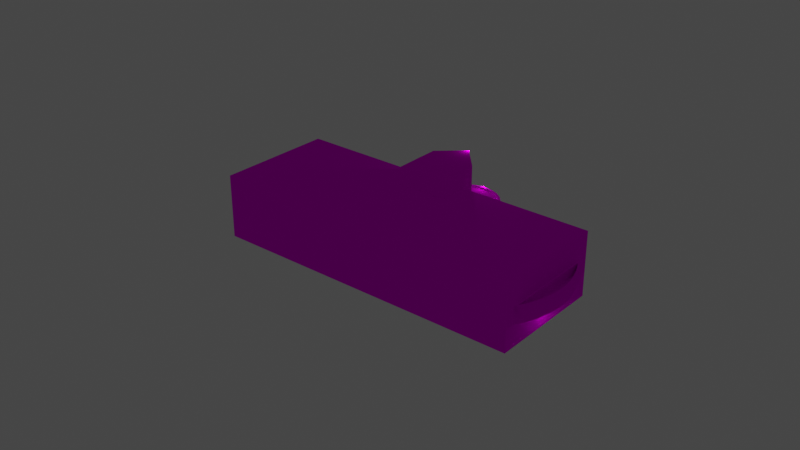 # Source: object.blend  (saved by Blender 2.82.7; exported with 4.5.12 LTS)
import bpy
from mathutils import Matrix  # noqa: F401  (used for matrix-valued properties, if any)

bpy.ops.wm.read_factory_settings(use_empty=True)
scene = bpy.context.scene
scene.name = 'Scene'

# ---- collections
col_collection = bpy.data.collections.new('Collection'); scene.collection.children.link(col_collection)

# ---- images (referenced by path relative to the original .blend; pixels are not part of the script)
import os
ASSET_DIR = os.environ.get("B2B_ASSET_DIR", "")  # directory of the original .blend (textures are referenced by path, not embedded)
HERE = os.path.dirname(os.path.abspath(__file__))  # packed textures are extracted next to this script under _unpacked/

def load_image(name, relpath, width, height, colorspace="sRGB"):
    """Load a texture the original file referenced (path relative to the .blend, or extracted next to this script)."""
    p = next((c for c in (os.path.join(HERE, relpath), os.path.join(ASSET_DIR, relpath)) if relpath and os.path.exists(c)), "")
    if p:
        img = bpy.data.images.load(p, check_existing=True)
        img.name = name
    else:  # same state as the original file: an image datablock whose file is absent (Cycles renders it pink)
        img = bpy.data.images.new(name, width, height)
        img.source = "FILE"
        img.filepath = "//" + (relpath or name)
    img.colorspace_settings.name = colorspace
    return img
img_eblg_office58_png = load_image('EBLG_Office58.png', 'EBLG_Office58.png', 1024, 1024, 'sRGB')

# ---- materials (node trees are filled in below, after node groups)
mat_default_003 = bpy.data.materials.new('Default.003')
mat_default_003.use_transparent_shadow = False
mat_default_003.diffuse_color = (1.0, 1.0, 1.0, 1.0)
mat_default_003.roughness = 0.0
mat_default_003.specular_intensity = 0.0

# ---- node groups
ng_auto_smooth = bpy.data.node_groups.new('Auto Smooth', 'GeometryNodeTree')
_s = ng_auto_smooth.interface.new_socket(name='Geometry', in_out='OUTPUT', socket_type='NodeSocketGeometry')
_s = ng_auto_smooth.interface.new_socket(name='Geometry', in_out='INPUT', socket_type='NodeSocketGeometry')
_s = ng_auto_smooth.interface.new_socket(name='Angle', in_out='INPUT', socket_type='NodeSocketFloat')
_s.subtype = 'ANGLE'
_s.min_value = 0.0
_s.max_value = 3.142
ng_auto_smooth.is_modifier = True
_N = ng_auto_smooth.nodes; _L = ng_auto_smooth.links
n0 = _N.new('NodeGroupOutput'); n0.name = 'Group Output'; n0.location = (480, -100)
n1 = _N.new('NodeGroupInput'); n1.name = 'Group Input'; n1.location = (-420, -300)
n2 = _N.new('NodeGroupInput'); n2.name = 'Group Input.001'; n2.location = (-60, -100)
n3 = _N.new('GeometryNodeSetShadeSmooth'); n3.name = 'Set Shade Smooth'; n3.location = (120, -100)
n3.domain = 'EDGE'
n4 = _N.new('GeometryNodeSetShadeSmooth'); n4.name = 'Set Shade Smooth.001'; n4.location = (300, -100)
n5 = _N.new('GeometryNodeInputMeshEdgeAngle'); n5.name = 'Edge Angle'; n5.location = (-420, -220)
n6 = _N.new('GeometryNodeInputEdgeSmooth'); n6.name = 'Is Edge Smooth'; n6.location = (-60, -160)
n7 = _N.new('GeometryNodeInputShadeSmooth'); n7.name = 'Is Face Smooth'; n7.location = (-240, -340)
n8 = _N.new('FunctionNodeBooleanMath'); n8.name = 'Boolean Math'; n8.location = (-60, -220)
n9 = _N.new('FunctionNodeCompare'); n9.name = 'Compare'; n9.location = (-240, -180)
n9.operation = 'LESS_EQUAL'
_L.new(n5.outputs[0], n9.inputs[0])
_L.new(n4.outputs[0], n0.inputs[0])
_L.new(n1.outputs[1], n9.inputs[1])
_L.new(n9.outputs[0], n8.inputs[0])
_L.new(n7.outputs[0], n8.inputs[1])
_L.new(n2.outputs[0], n3.inputs[0])
_L.new(n6.outputs[0], n3.inputs[1])
_L.new(n3.outputs[0], n4.inputs[0])
_L.new(n8.outputs[0], n3.inputs[2])
n0.is_active_output = True

# ---- material node trees
mat_default_003.use_nodes = True; mat_default_003.node_tree.nodes.clear()
_N = mat_default_003.node_tree.nodes; _L = mat_default_003.node_tree.links
n0 = _N.new('ShaderNodeOutputMaterial'); n0.name = 'Material Output'; n0.location = (300, 300)
n1 = _N.new('ShaderNodeBsdfPrincipled'); n1.name = 'Principled BSDF'; n1.location = (10, 300)
n1.distribution = 'GGX'
n1.subsurface_method = 'BURLEY'
n1.inputs[3].default_value = 1.45
n1.inputs[13].default_value = 0.0
n1.inputs[27].default_value = (0.0, 0.0, 0.0, 1.0)
n1.inputs[28].default_value = 1.0
n2 = _N.new('ShaderNodeTexImage'); n2.name = 'Image Texture'; n2.location = (0, 0)
n2.image = img_eblg_office58_png
_L.new(n1.outputs[0], n0.inputs[0])
_L.new(n2.outputs[0], n1.inputs[0])
n0.is_active_output = True

# ---- world
world_world = bpy.data.worlds.new('World'); scene.world = world_world
world_world.use_nodes = True; world_world.node_tree.nodes.clear()
_N = world_world.node_tree.nodes; _L = world_world.node_tree.links
n0 = _N.new('ShaderNodeOutputWorld'); n0.name = 'World Output'; n0.location = (300, 300)
n1 = _N.new('ShaderNodeBackground'); n1.name = 'Background'; n1.location = (10, 300)
n1.inputs[0].default_value = (0.05088, 0.05088, 0.05088, 1.0)
_L.new(n1.outputs[0], n0.inputs[0])
n0.is_active_output = True
world_world.color = (0.05088, 0.05088, 0.05088)
world_world.use_sun_shadow = False
world_world.sun_shadow_jitter_overblur = 0.0

# ---- lights
light_light_name_amb_street_light3_016 = bpy.data.lights.new('light_name=amb_street_light3.016', 'POINT')
light_light_name_amb_street_light3_016.transmission_factor = 0.0
light_light_name_amb_street_light3_016.energy = 200.0
light_light_name_amb_street_light3_016.shadow_soft_size = 0.25
light_light_name_amb_street_light3_016.shadow_maximum_resolution = 0.006
light_light_name_amb_street_light3_016.use_absolute_resolution = True
light_light_name_amb_street_light3_017 = bpy.data.lights.new('light_name=amb_street_light3.017', 'POINT')
light_light_name_amb_street_light3_017.transmission_factor = 0.0
light_light_name_amb_street_light3_017.energy = 200.0
light_light_name_amb_street_light3_017.shadow_soft_size = 0.25
light_light_name_amb_street_light3_017.shadow_maximum_resolution = 0.006
light_light_name_amb_street_light3_017.use_absolute_resolution = True
light_light_name_amb_street_light3_018 = bpy.data.lights.new('light_name=amb_street_light3.018', 'POINT')
light_light_name_amb_street_light3_018.transmission_factor = 0.0
light_light_name_amb_street_light3_018.energy = 200.0
light_light_name_amb_street_light3_018.shadow_soft_size = 0.25
light_light_name_amb_street_light3_018.shadow_maximum_resolution = 0.006
light_light_name_amb_street_light3_018.use_absolute_resolution = True
light_light_name_amb_street_light3_019 = bpy.data.lights.new('light_name=amb_street_light3.019', 'POINT')
light_light_name_amb_street_light3_019.transmission_factor = 0.0
light_light_name_amb_street_light3_019.energy = 200.0
light_light_name_amb_street_light3_019.shadow_soft_size = 0.25
light_light_name_amb_street_light3_019.shadow_maximum_resolution = 0.006
light_light_name_amb_street_light3_019.use_absolute_resolution = True

# ---- meshes
me_poly_os_0_003 = bpy.data.meshes.new('poly_os=0.003')
me_poly_os_0_003.from_pydata([(21.58, 1.612, 11.82), (21.66, 1.612, 11.88), (21.58, 3.122, 11.82), (22.91, 1.612, 10.47), (22.91, 3.122, 10.47), (22.84, 1.612, 10.4), (21.66, 3.122, 11.88), (13.09, -0.235, 21.42), (22.31, 3.123, 7.687), (22.38, 1.533, 7.605), (22.31, 1.533, 7.687), (21.1, 1.533, 6.621), (21.1, 3.123, 6.621), (21.18, 1.533, 6.539), (21.18, 3.123, 6.539), (22.38, 3.123, 7.605), (10.22, -1.475, -5.557), (10.22, -1.285, -5.557), (10.54, -1.285, -5.635), (10.54, -1.475, -5.635), (10.54, -1.475, -11.43), (10.54, -1.285, -11.43), (9.582, -1.285, -11.43), (4.937, -1.475, -11.43), (5.724, -1.285, -11.43), (5.724, -1.475, -11.43), (4.937, -1.285, -11.43), (4.752, -1.475, -11.27), (6.733, -1.475, -14.54), (7.874, -1.285, -15.16), (9.139, -1.475, -15.47), (10.44, -1.285, -15.44), (11.69, -1.475, -15.08), (11.69, -1.285, -15.08), (12.8, -1.285, -14.4), (13.7, -1.475, -13.46), (14.64, -1.285, -11.06), (14.33, -1.475, -12.32), (14.33, -1.285, -12.32), (14.64, -1.475, -11.06), (14.61, -1.285, -9.755), (14.61, -1.475, -9.755), (14.25, -1.475, -8.505), (13.57, -1.285, -7.392), (13.57, -1.475, -7.392), (12.63, -1.475, -6.492), (11.49, -1.475, -5.866), (10.54, -1.475, -5.55), (5.081, -1.285, -11.11), (13.7, -1.285, -13.46), (6.542, -1.285, -14.8), (14.25, -1.285, -8.505), (12.63, -1.285, -6.492), (11.6, -1.285, -5.566), (13.01, -1.285, -14.66), (9.139, -1.285, -15.47), (6.733, -1.285, -14.54), (5.792, -1.285, -13.64), (5.116, -1.285, -12.52), (4.821, -1.285, -12.65), (4.752, -1.285, -11.27), (4.751, -1.285, -11.22), (11.49, -1.285, -5.866), (10.54, -1.285, -5.55), (12.8, -1.475, -14.4), (10.44, -1.475, -15.44), (7.874, -1.475, -15.16), (5.792, -1.475, -13.64), (5.116, -1.475, -12.52), (4.751, -1.475, -11.22), (10.54, -1.475, -5.531), (10.56, -1.475, -5.549), (-13.37, -2.365, -21.15), (-13.37, -0.495, -21.15), (-22.54, -2.365, -11.05), (-22.54, -0.495, -11.05), (-22.42, -0.495, -11.89), (-21.07, -2.365, -15.48), (-21.07, -0.495, -15.48), (-19.56, -0.495, -17.55), (-18.64, -2.365, -18.45), (-16.56, -0.495, -19.94), (-16.56, -2.365, -19.94), (-15.41, -2.365, -20.5), (-14.2, -2.365, -20.94), (-17.64, -2.365, -19.25), (-19.56, -2.365, -17.55), (-20.37, -2.365, -16.56), (-22.1, -2.365, -13.14), (-22.42, -2.365, -11.89), (-21.64, -2.365, -14.34), (-12.98, -6.205, -21.38), (-15.46, -2.865, -20.63), (-19.66, -2.865, -17.64), (-21.18, -2.865, -15.55), (-14.24, -2.865, -21.07), (-14.24, -0.495, -21.07), (-12.98, -0.495, -21.38), (-15.46, -0.495, -20.63), (-16.62, -0.495, -20.05), (-16.62, -2.865, -20.05), (-17.72, -0.495, -19.36), (-17.72, -2.865, -19.36), (-18.73, -2.865, -18.55), (-20.47, -2.865, -16.64), (-21.18, -0.495, -15.55), (-21.77, -2.865, -14.39), (-21.77, -0.495, -14.39), (-22.22, -2.865, -13.18), (-22.55, -2.865, -11.92), (-22.73, -2.865, -10.64), (-14.2, -0.495, -20.94), (-18.73, -0.495, -18.55), (-19.66, -0.495, -17.64), (-21.64, -0.495, -14.34), (-22.1, -0.495, -13.14), (-22.55, -0.495, -11.92), (-15.41, -0.495, -20.5), (-17.64, -0.495, -19.25), (-18.64, -0.495, -18.45), (-20.37, -0.495, -16.56), (-20.47, -0.495, -16.64), (-22.22, -0.495, -13.18), (10.22, -1.285, -11.11), (10.22, 6.195, -11.11), (8.908, 6.198, -4.161), (22.04, -1.645, 12.85), (22.04, -0.235, 12.85), (20.96, -1.645, 15.16), (19.45, -1.645, 17.23), (17.59, -1.645, 18.97), (16.54, -1.645, 19.7), (15.43, -1.645, 20.33), (14.26, -1.645, 20.85), (13.65, -1.645, 21.05), (22.54, -0.235, 11.0), (22.41, -1.645, 11.63), (22.41, -0.235, 11.63), (21.55, -1.645, 14.03), (22.54, -1.645, 11.0), (20.25, -1.645, 16.23), (18.56, -1.645, 18.14), (22.84, -6.205, 10.4), (16.63, -2.835, 19.85), (15.5, -2.835, 20.48), (22.84, -2.835, 10.4), (21.1, -2.835, 15.25), (17.69, -2.835, 19.11), (14.32, -2.835, 21.01), (15.5, -0.235, 20.48), (18.68, -2.835, 18.27), (19.58, -0.235, 17.34), (19.58, -2.835, 17.34), (20.39, -0.235, 16.33), (20.39, -2.835, 16.33), (21.71, -0.235, 14.1), (21.71, -2.835, 14.1), (22.2, -2.835, 12.91), (22.2, -0.235, 12.91), (22.84, -0.235, 10.4), (22.58, -2.835, 11.67), (22.58, -0.235, 11.67), (20.96, -0.235, 15.16), (20.25, -0.235, 16.23), (19.45, -0.235, 17.23), (18.68, -0.235, 18.27), (18.56, -0.235, 18.14), (17.69, -0.235, 19.11), (17.59, -0.235, 18.97), (16.63, -0.235, 19.85), (14.26, -0.235, 20.85), (13.65, -0.235, 21.05), (14.32, -0.235, 21.01), (21.55, -0.235, 14.03), (21.1, -0.235, 15.25), (16.54, -0.235, 19.7), (15.43, -0.235, 20.33), (10.22, -1.285, -5.652), (10.22, 6.195, -5.652), (5.081, 6.195, -11.11), (3.309, 6.195, -9.106), (11.6, -6.205, -5.566), (12.82, -1.285, -6.232), (13.82, -6.205, -7.191), (12.82, -6.205, -6.232), (13.82, -1.285, -7.191), (14.54, -1.285, -8.376), (14.54, -6.205, -8.376), (14.93, -6.205, -9.706), (14.93, -1.285, -9.706), (14.96, -1.285, -11.09), (14.63, -1.285, -12.44), (14.96, -6.205, -11.09), (14.63, -6.205, -12.44), (13.96, -6.205, -13.65), (13.96, -1.285, -13.65), (11.82, -1.285, -15.37), (11.82, -6.205, -15.37), (13.01, -6.205, -14.66), (10.49, -1.285, -15.76), (10.49, -6.205, -15.76), (9.104, -1.285, -15.79), (9.104, -6.205, -15.79), (7.758, -6.205, -15.46), (7.758, -1.285, -15.46), (6.542, -6.205, -14.8), (5.541, -6.205, -13.84), (5.541, -1.285, -13.84), (4.821, -6.205, -12.65), (4.433, -1.285, -11.32), (4.433, -6.205, -11.32), (10.26, -1.285, -5.237), (9.866, -6.205, -5.245), (9.866, -1.285, -5.245), (10.26, -6.205, -5.237), (4.412, -1.285, -10.35), (3.309, -6.205, -9.106), (4.412, -6.205, -10.35), (0.2555, 6.205, -5.652), (3.309, 3.495, -9.106), (0.2555, 3.495, -5.652), (5.853, 6.205, -0.7047), (8.906, 3.495, -4.16), (5.853, 3.495, -0.7047), (3.309, 6.205, -9.106), (12.09, 3.495, 22.56), (12.09, -6.205, 22.56), (13.09, -6.205, 21.42), (13.09, -2.835, 21.42), (22.84, 3.495, 10.4), (22.84, 3.122, 10.4), (23.95, 3.495, 9.137), (8.906, -6.205, -4.16), (23.95, -6.205, 9.137), (-12.98, -2.865, -21.38), (-11.91, -6.205, -22.56), (-22.73, -0.495, -10.64), (-23.95, 3.495, -9.296), (-22.73, -6.205, -10.64), (-23.95, -6.205, -9.296), (-12.98, 3.495, -21.38), (-22.73, 3.495, -10.64), (13.09, 3.495, 21.42), (-11.91, 3.495, -22.56)], [], [(143, 169, 149, 144), (134, 171, 170, 133), (154, 146, 174, 153), (2, 230, 229, 242, 7, 159, 5, 0), (9, 13, 14, 15), (12, 8, 15, 14), (214, 181, 53, 211), (217, 215, 209, 210), (16, 19, 18, 17), (18, 19, 20, 21), (232, 222, 12, 11, 10, 8, 231, 233), (25, 20, 19, 46, 45, 44, 42, 41, 39, 37, 35, 64, 32, 65, 30, 66, 28, 67, 68, 27, 69, 23), (25, 24, 22), (110, 234, 91, 238), (220, 218, 224, 219), (103, 112, 101, 102), (93, 113, 112, 103), (58, 68, 67, 57), (123, 48, 179, 124), (116, 122, 108, 109), (47, 16, 17, 63), (51, 42, 43), (42, 44, 43), (52, 43, 45), (43, 44, 45), (230, 5, 159, 145, 142, 233, 231, 229), (212, 214, 211, 213), (173, 127, 126, 138), (162, 173, 138, 128), (0, 5, 3, 1), (239, 237, 241, 238), (131, 175, 168, 130), (148, 172, 7, 228), (39, 36, 38, 37), (58, 57, 56, 29, 55, 31, 33, 34, 49, 38, 36, 40, 51, 43, 52, 53, 182, 185, 186, 189, 190, 191, 195, 54, 196, 199, 201, 204, 50, 207, 59), (157, 160, 161, 158), (181, 184, 182, 53), (5, 230, 4, 3), (18, 63, 62), (1, 6, 2, 0), (60, 58, 59), (19, 16, 47), (191, 193, 194, 195), (205, 206, 207, 50), (203, 205, 50, 204), (195, 194, 198, 54), (150, 165, 167, 147), (164, 163, 140, 129), (163, 162, 128, 140), (11, 12, 14, 13), (47, 71, 70), (8, 10, 9, 15), (20, 25, 22, 21), (61, 69, 27, 60), (77, 87, 120, 78), (69, 61, 26, 23), (216, 235, 243, 219), (97, 240, 243, 235, 91, 234), (80, 119, 79, 86), (130, 168, 166, 141), (149, 169, 175, 176), (67, 28, 56, 57), (60, 27, 68, 58), (110, 109, 108, 106, 94, 104, 93, 103, 102, 100, 92, 95, 234), (95, 96, 97, 234), (28, 66, 29, 56), (237, 225, 242, 231, 222, 223, 220, 219, 243, 240, 241), (92, 98, 96, 95), (147, 167, 169, 143), (84, 111, 117, 83), (105, 121, 104, 94), (41, 40, 36, 39), (37, 38, 49, 35), (121, 113, 93, 104), (184, 183, 185, 182), (35, 49, 34, 64), (45, 46, 62, 52), (76, 115, 114, 78, 120, 79, 119, 118, 81, 117, 111, 97, 96, 98, 99, 101, 112, 113, 121, 105, 107, 122, 116, 75), (47, 63, 18, 19), (53, 52, 62, 63), (156, 146, 154, 152, 150, 147, 143, 144, 148, 228, 145, 160, 157), (116, 236, 97, 111, 73, 75), (107, 105, 94, 106), (125, 222, 232, 212, 213, 177, 178), (46, 19, 18, 62), (42, 51, 40, 41), (137, 135, 139, 136), (151, 152, 154, 153), (213, 211, 53, 63, 17, 18, 21, 22, 24, 26, 61, 60, 59, 209, 215, 48, 123, 177), (144, 149, 172, 148), (90, 77, 78, 114), (11, 13, 9, 10), (150, 152, 151, 165), (128, 138, 126, 136, 139, 134, 133, 132, 131, 130, 141, 129, 140), (127, 137, 136, 126), (1, 3, 4, 6), (2, 6, 4, 230), (178, 177, 123, 124), (190, 192, 193, 191), (227, 142, 145, 228), (132, 176, 175, 131), (166, 164, 129, 141), (200, 202, 201, 199), (160, 145, 159, 161), (164, 166, 168, 175, 169, 167, 165, 151, 153, 174, 155, 158, 161, 159, 7, 172, 149, 176, 170, 171, 135, 137, 127, 173, 162, 163), (32, 64, 34, 33), (65, 32, 33, 31), (189, 188, 192, 190), (221, 223, 222, 125), (82, 81, 118, 85), (75, 73, 72, 74), (89, 88, 115, 76), (122, 107, 106, 108), (186, 187, 188, 189), (146, 156, 155, 174), (198, 197, 196, 54), (72, 73, 111, 84), (236, 116, 109, 110), (197, 200, 199, 196), (59, 208, 209), (208, 210, 209), (208, 59, 207, 206), (179, 48, 215, 217, 216, 219, 180), (220, 223, 221, 218), (156, 157, 158, 155), (88, 90, 114, 115), (180, 219, 224), (74, 89, 76, 75), (185, 183, 187, 186), (180, 224, 218, 221, 125, 178, 124, 179), (87, 86, 79, 120), (239, 226, 225, 237), (83, 117, 81, 82), (228, 7, 227), (7, 242, 227), (102, 101, 99, 100), (30, 65, 31, 55), (100, 99, 98, 92), (66, 30, 55, 29), (231, 8, 12, 222), (241, 240, 97, 236), (85, 118, 119, 80), (77, 90, 88, 89, 74, 72, 84, 83, 82, 85, 80, 86, 87), (236, 110, 241), (110, 238, 241), (133, 170, 176, 132), (229, 231, 242), (25, 23, 26, 24), (202, 203, 204, 201), (134, 139, 135, 171), (225, 226, 227, 242)])
me_poly_os_0_003.polygons.foreach_set('use_smooth', [True] * 151)
_uv = me_poly_os_0_003.uv_layers.new(name='UVMap')
_uv.uv.foreach_set('vector', [0.2924, 0.431, 0.2921, 0.5662, 0.2248, 0.5661, 0.2251, 0.4308, 0.1595, 0.8335, 0.1688, 0.8427, 0.1646, 0.847, 0.1553, 0.8378, 0.5619, 0.4316, 0.6292, 0.4317, 0.6289, 0.567, 0.5616, 0.5668, 0.912, 0.9733, 1.01, 0.9735, 1.01, 0.9929, 0.2449, 0.9911, 0.2454, 0.7971, 1.011, 0.7988, 1.01, 0.8949, 0.9122, 0.8947, 0.0126, 0.0088, 0.0703, 0.0079, 0.0712, 0.0649, 0.0135, 0.0658, 0.0712, 0.061, 0.0134, 0.0618, 0.0135, 0.0658, 0.0712, 0.0649, 0.8247, 0.3293, 0.7949, 0.3293, 0.7947, 0.4351, 0.8245, 0.4352, 0.3623, 0.3278, 0.3621, 0.4337, 0.3771, 0.4342, 0.3773, 0.3283, 0.0, 0.0, 0.0, 0.0, 0.0, 0.0, 0.0, 0.0, 0.167, 0.4633, 0.167, 0.4616, 0.1132, 0.4622, 0.1132, 0.464, 1.237, 0.4933, 1.236, 0.998, 0.389, 0.9767, 0.3892, 0.894, 0.3054, 0.8938, 0.3052, 0.9765, 0.1913, 0.9956, 0.1924, 0.4909, 0.7501, 0.2417, 0.7089, 0.2773, 0.6662, 0.2278, 0.6599, 0.2367, 0.6547, 0.2505, 0.6533, 0.2651, 0.6558, 0.2796, 0.6619, 0.2929, 0.6712, 0.3043, 0.6832, 0.3128, 0.6969, 0.3179, 0.7116, 0.3193, 0.7261, 0.3169, 0.7394, 0.3108, 0.7507, 0.3014, 0.7593, 0.2895, 0.7644, 0.2757, 0.7658, 0.2611, 0.7634, 0.2466, 0.7573, 0.2332, 0.7569, 0.2328, 0.7568, 0.2359, 0.0684, 0.4628, 0.0684, 0.4645, 0.1043, 0.4641, 0.8444, 0.6684, 0.0895, 0.6667, 0.0899, 0.4929, 0.8448, 0.4947, 0.7453, 0.8856, 0.7451, 0.9984, 0.937, 0.9988, 0.9372, 0.8861, 0.9368, 0.6709, 0.9365, 0.7942, 0.869, 0.7941, 0.8693, 0.6708, 1.004, 0.6711, 1.004, 0.7944, 0.9365, 0.7942, 0.9368, 0.6709, 0.9108, 0.4665, 0.9108, 0.4647, 0.8987, 0.4649, 0.8987, 0.4666, 0.005973, 0.1404, 0.005973, 0.3928, 0.3518, 0.3928, 0.3518, 0.1404, 0.4631, 0.5579, 0.3956, 0.5577, 0.3959, 0.4344, 0.4634, 0.4346, 0.1123, 0.4622, 0.1093, 0.4623, 0.1093, 0.464, 0.1123, 0.464, 0.2124, 0.4628, 0.2123, 0.461, 0.2003, 0.4629, 0.2123, 0.461, 0.2002, 0.4611, 0.2003, 0.4629, 0.1882, 0.4631, 0.2003, 0.4629, 0.1882, 0.4613, 0.2003, 0.4629, 0.2002, 0.4611, 0.1882, 0.4613, 0.4027, 0.9721, 0.4028, 0.8935, 0.4031, 0.7974, 0.4034, 0.6621, 0.4038, 0.4868, 0.3161, 0.4866, 0.315, 0.9913, 0.4026, 0.9915, 0.0, 0.0, 0.0, 0.0, 0.0, 0.0, 0.0, 0.0, 0.2435, 0.7671, 0.2351, 0.7755, 0.2258, 0.7663, 0.2341, 0.7579, 0.236, 0.7746, 0.2277, 0.7831, 0.2184, 0.7739, 0.2267, 0.7654, 0.1068, 0.2715, 0.0627, 0.3229, 0.06, 0.3206, 0.1041, 0.2691, 0.7506, 0.4945, 0.7494, 0.9991, 0.8437, 0.9994, 0.8448, 0.4947, 0.1869, 0.8057, 0.1963, 0.8149, 0.1879, 0.8234, 0.1786, 0.8141, 0.1577, 0.4306, 0.1574, 0.5659, 0.09, 0.5658, 0.0904, 0.4305, 0.8739, 0.4652, 0.8739, 0.4669, 0.886, 0.4668, 0.886, 0.465, 0.918, 0.5443, 0.9061, 0.5466, 0.8941, 0.5457, 0.8826, 0.5417, 0.8726, 0.535, 0.8647, 0.5258, 0.8594, 0.5149, 0.8571, 0.5031, 0.858, 0.491, 0.8619, 0.4796, 0.8687, 0.4695, 0.8778, 0.4616, 0.8887, 0.4563, 0.9006, 0.454, 0.9127, 0.4549, 0.9254, 0.4562, 0.9133, 0.452, 0.9004, 0.451, 0.8878, 0.4535, 0.8762, 0.4591, 0.8665, 0.4675, 0.8592, 0.4782, 0.855, 0.4904, 0.8541, 0.5032, 0.8566, 0.5159, 0.8622, 0.5275, 0.8706, 0.5372, 0.8813, 0.5444, 0.8935, 0.5486, 0.9063, 0.5495, 0.919, 0.5471, 0.764, 0.432, 0.8313, 0.4322, 0.831, 0.5675, 0.7636, 0.5673, 0.7949, 0.3293, 0.7651, 0.3292, 0.7648, 0.435, 0.7947, 0.4351, 0.0718, 0.0073, 0.0726, 0.0615, 0.0762, 0.0614, 0.0754, 0.0073, 0.9316, 0.4639, 0.9322, 0.4634, 0.9241, 0.4588, 0.7436, 0.9991, 0.7444, 1.053, 0.7408, 1.053, 0.74, 0.9992, 0.9289, 0.539, 0.918, 0.5443, 0.919, 0.5471, 0.0, 0.0, 0.0, 0.0, 0.0, 0.0, 0.6157, 0.4347, 0.616, 0.3288, 0.5861, 0.3288, 0.5859, 0.4346, 0.4668, 0.3285, 0.437, 0.3284, 0.4368, 0.4343, 0.4666, 0.4344, 0.4966, 0.3286, 0.4668, 0.3285, 0.4666, 0.4344, 0.4964, 0.4344, 0.5859, 0.4346, 0.5861, 0.3288, 0.616, 0.3288, 0.6157, 0.4347, 0.4272, 0.4313, 0.4268, 0.5665, 0.3595, 0.5664, 0.3598, 0.4311, 0.2204, 0.7904, 0.2121, 0.7989, 0.2028, 0.7897, 0.2111, 0.7812, 0.2283, 0.7824, 0.22, 0.7909, 0.2106, 0.7817, 0.219, 0.7732, 0.0091, 0.0064, 0.01, 0.0634, 0.0139, 0.0634, 0.013, 0.0064, 0.0, 0.0, 0.0, 0.0, 0.0, 0.0, 0.0745, 0.0663, 0.0737, 0.0093, 0.0697, 0.0093, 0.0706, 0.0663, 0.1132, 0.4622, 0.0684, 0.4628, 0.1043, 0.4641, 0.1132, 0.464, 0.0, 0.0, 0.0, 0.0, 0.0, 0.0, 0.0, 0.0, 0.1312, 0.3249, 0.1396, 0.3164, 0.152, 0.3286, 0.1436, 0.3371, 0.0, 0.0, 0.0, 0.0, 0.0, 0.0, 0.0, 0.0, 0.6257, 0.4942, 1.683, 0.4966, 1.681, 1.001, 0.6246, 0.9989, 0.5991, 0.7935, 0.5986, 1.001, 0.6814, 1.001, 0.6825, 0.4966, 0.5998, 0.4964, 0.5994, 0.6702, 0.1199, 0.3364, 0.1322, 0.3486, 0.1239, 0.3571, 0.1115, 0.3449, 0.195, 0.7975, 0.2043, 0.8067, 0.196, 0.8152, 0.1866, 0.806, 0.1149, 0.5294, 0.1265, 0.5261, 0.1269, 0.5276, 0.1154, 0.5309, 0.8987, 0.4649, 0.8866, 0.465, 0.8866, 0.4668, 0.8987, 0.4666, 0.9229, 0.4663, 0.9229, 0.4646, 0.9108, 0.4647, 0.9108, 0.4665, 0.4893, 0.4436, 0.4877, 0.4555, 0.4848, 0.4672, 0.4807, 0.4785, 0.4754, 0.4894, 0.469, 0.4996, 0.4615, 0.509, 0.453, 0.5176, 0.4437, 0.5252, 0.4336, 0.5318, 0.4228, 0.5372, 0.4115, 0.5415, 0.3999, 0.5445, 0.6245, 0.435, 0.6242, 0.5583, 0.5567, 0.5581, 0.557, 0.4348, 0.9707, 0.464, 0.9586, 0.4641, 0.9586, 0.4659, 0.9707, 0.4657, 0.417, 0.003581, 0.9905, 0.007487, 0.9905, 0.01677, 0.9905, 0.2083, 0.761, 0.2083, 0.761, 0.1468, 0.6344, 0.1468, 0.6344, 0.2034, 0.4199, 0.2035, 0.4196, 0.1845, 0.4173, 0.02029, 0.7343, 0.6705, 0.7341, 0.7938, 0.6666, 0.7936, 0.6669, 0.6703, 0.3598, 0.4311, 0.3595, 0.5664, 0.2921, 0.5662, 0.2924, 0.431, 0.0835, 0.3733, 0.0958, 0.3855, 0.0875, 0.394, 0.0751, 0.3818, 0.2607, 0.5574, 0.1932, 0.5573, 0.1935, 0.434, 0.2609, 0.4341, 0.2244, 0.4608, 0.2245, 0.4626, 0.2366, 0.4625, 0.2365, 0.4607, 0.886, 0.465, 0.886, 0.4668, 0.8981, 0.4666, 0.8981, 0.4649, 0.1932, 0.5573, 0.1257, 0.5571, 0.126, 0.4338, 0.1935, 0.434, 0.7651, 0.3292, 0.7353, 0.3291, 0.735, 0.435, 0.7648, 0.435, 0.8981, 0.4649, 0.8981, 0.4666, 0.9102, 0.4665, 0.9102, 0.4647, 0.1882, 0.4613, 0.1761, 0.4614, 0.1761, 0.4632, 0.1882, 0.4631, 0.0246, 0.5215, 0.0349, 0.5275, 0.0458, 0.5324, 0.0571, 0.536, 0.0688, 0.5384, 0.0807, 0.5396, 0.0926, 0.5394, 0.1044, 0.538, 0.116, 0.5353, 0.1273, 0.5314, 0.1381, 0.5262, 0.1489, 0.521, 0.1387, 0.5273, 0.1278, 0.5325, 0.1164, 0.5365, 0.1046, 0.5392, 0.0927, 0.5406, 0.0806, 0.5408, 0.0686, 0.5396, 0.0568, 0.5372, 0.0454, 0.5335, 0.0343, 0.5286, 0.0239, 0.5226, 0.0182, 0.5168, 0.0, 0.0, 0.0, 0.0, 0.0, 0.0, 0.0, 0.0, 0.9254, 0.4562, 0.9127, 0.4549, 0.9241, 0.4588, 0.9322, 0.4634, 0.6782, 0.5306, 0.6122, 0.5436, 0.5451, 0.5503, 0.4778, 0.5506, 0.4107, 0.5445, 0.3445, 0.5321, 0.2798, 0.5134, 0.2171, 0.4886, 0.1571, 0.458, 0.1003, 0.4219, 0.8649, 0.4548, 0.8052, 0.486, 0.7428, 0.5113, 0.0239, 0.5226, 0.0142, 0.5154, 0.1489, 0.521, 0.1381, 0.5262, 0.1448, 0.5221, 0.0182, 0.5168, 0.3282, 0.5576, 0.2607, 0.5574, 0.2609, 0.4341, 0.3284, 0.4343, 0.1053, 0.4334, 0.2699, 0.4332, 0.8608, 0.4332, 0.8608, 0.5215, 0.5611, 0.5215, 0.5611, 0.5545, 0.1054, 0.5545, 0.1761, 0.4614, 0.167, 0.4616, 0.167, 0.4633, 0.1761, 0.4632, 0.2123, 0.461, 0.2124, 0.4628, 0.2245, 0.4626, 0.2244, 0.4608, 0.2573, 0.7531, 0.2531, 0.7573, 0.2437, 0.7481, 0.2479, 0.7439, 0.4942, 0.5667, 0.4945, 0.4314, 0.5619, 0.4316, 0.5616, 0.5668, 0.9385, 0.4661, 0.9361, 0.4634, 0.9254, 0.4562, 0.9322, 0.4634, 0.9341, 0.4656, 0.9316, 0.4639, 0.8917, 0.5001, 0.8977, 0.5067, 0.9217, 0.5333, 0.9267, 0.5387, 0.9293, 0.5386, 0.9289, 0.539, 0.919, 0.5471, 0.9305, 0.5415, 0.9373, 0.5356, 0.928, 0.5357, 0.8959, 0.5003, 0.9335, 0.4662, 0.2251, 0.4308, 0.2248, 0.5661, 0.1574, 0.5659, 0.1577, 0.4306, 0.1411, 0.3149, 0.1494, 0.3064, 0.1618, 0.3186, 0.1534, 0.3271, 0.0679, 0.4443, 0.0653, 0.4473, 0.0215, 0.4097, 0.024, 0.4067, 0.4272, 0.4313, 0.4945, 0.4314, 0.4942, 0.5667, 0.4268, 0.5665, 0.1857, 0.5281, 0.1971, 0.5315, 0.2081, 0.536, 0.2186, 0.5415, 0.2236, 0.5448, 0.0991, 0.5379, 0.1044, 0.5352, 0.1154, 0.5309, 0.1269, 0.5276, 0.1385, 0.5255, 0.1504, 0.5244, 0.1622, 0.5245, 0.1741, 0.5257, 0.2506, 0.7599, 0.2422, 0.7683, 0.2329, 0.7591, 0.2412, 0.7507, 0.0082, 0.0104, 0.076, 0.0093, 0.0768, 0.0635, 0.009, 0.0645, 0.6033, 0.2485, 0.6059, 0.2461, 0.6516, 0.2962, 0.6489, 0.2986, 0.3518, 0.3928, 0.005973, 0.3928, 0.005973, 0.1404, 0.3518, 0.1404, 0.6455, 0.4348, 0.6458, 0.3289, 0.616, 0.3288, 0.6157, 0.4347, 0.6384, 0.4851, 1.404, 0.4868, 1.403, 0.6621, 0.638, 0.6604, 0.179, 0.8138, 0.1883, 0.823, 0.18, 0.8314, 0.1706, 0.8222, 0.2124, 0.7985, 0.2041, 0.807, 0.1947, 0.7978, 0.2031, 0.7893, 0.5563, 0.3287, 0.5265, 0.3286, 0.5262, 0.4345, 0.5561, 0.4346, 0.8313, 0.4322, 0.8987, 0.4323, 0.8984, 0.5676, 0.831, 0.5675, 0.1622, 0.5245, 0.1504, 0.5244, 0.1385, 0.5255, 0.1269, 0.5276, 0.1265, 0.5261, 0.1383, 0.5239, 0.1503, 0.5228, 0.1623, 0.5229, 0.1743, 0.5242, 0.1861, 0.5265, 0.1976, 0.53, 0.2087, 0.5345, 0.2194, 0.5401, 0.2295, 0.5467, 0.093, 0.5392, 0.1037, 0.5338, 0.1149, 0.5294, 0.1154, 0.5309, 0.1044, 0.5352, 0.0991, 0.5379, 0.2236, 0.5448, 0.2186, 0.5415, 0.2081, 0.536, 0.1971, 0.5315, 0.1857, 0.5281, 0.1741, 0.5257, 0.9223, 0.4646, 0.9102, 0.4647, 0.9102, 0.4665, 0.9223, 0.4663, 0.9344, 0.4644, 0.9223, 0.4646, 0.9223, 0.4663, 0.9344, 0.4662, 0.6754, 0.4348, 0.6756, 0.329, 0.6458, 0.3289, 0.6455, 0.4348, 7.293e-05, 0.9999, 7.297e-05, 0.7816, 0.3715, 0.7816, 0.3718, 0.9994, 0.1009, 0.3556, 0.1132, 0.3679, 0.1049, 0.3763, 0.0925, 0.3641, 0.1988, 0.2811, 0.1098, 0.3713, 0.0974, 0.3591, 0.1864, 0.2689, 0.1601, 0.2956, 0.1685, 0.2871, 0.1809, 0.2993, 0.1725, 0.3078, 0.3956, 0.5577, 0.3282, 0.5576, 0.3284, 0.4343, 0.3959, 0.4344, 0.7052, 0.4349, 0.7054, 0.329, 0.6756, 0.329, 0.6754, 0.4348, 0.6292, 0.4317, 0.6966, 0.4319, 0.6963, 0.5672, 0.6289, 0.567, 0.616, 0.3288, 0.5861, 0.3288, 0.5859, 0.4346, 0.6157, 0.4347, 0.0728, 0.3841, 0.0852, 0.3963, 0.0796, 0.4019, 0.0673, 0.3897, 0.5306, 0.558, 0.4631, 0.5579, 0.4634, 0.4346, 0.5309, 0.4347, 0.5861, 0.3288, 0.5563, 0.3287, 0.5561, 0.4346, 0.5859, 0.4346, 0.4069, 0.4342, 0.4072, 0.3284, 0.3771, 0.4342, 0.4667, 0.3285, 0.4369, 0.3284, 0.4366, 0.4343, 0.4072, 0.3284, 0.4069, 0.4342, 0.4368, 0.4343, 0.437, 0.3284, 0.157, 0.4313, 0.5408, 0.4313, 0.5408, 0.4832, 0.7933, 0.4832, 0.7933, 0.5687, 0.2955, 0.5687, 0.157, 0.5687, 0.7088, 0.883, 0.3979, 0.8823, 0.3976, 0.995, 0.7085, 0.9958, 0.6966, 0.4319, 0.764, 0.432, 0.7636, 0.5673, 0.6963, 0.5672, 0.1507, 0.3051, 0.1591, 0.2966, 0.1715, 0.3088, 0.1631, 0.3173, 0.937, 0.9984, 0.9372, 0.8861, 0.937, 0.9988, 0.172, 0.2836, 0.1775, 0.2779, 0.1899, 0.2901, 0.1843, 0.2958, 0.735, 0.435, 0.7353, 0.3291, 0.7054, 0.329, 0.7052, 0.4349, 0.671, 0.2184, 0.6702, 0.2183, 0.6724, 0.1707, 0.7496, 0.173, 0.7482, 0.2207, 0.7476, 0.2412, 0.709, 0.2824, 0.6702, 0.246, 0.1213, 0.3349, 0.1297, 0.3264, 0.1421, 0.3386, 0.1337, 0.3471, 2.656, 0.4939, 0.1534, 0.4882, 0.1523, 0.9929, 2.655, 0.9986, 0.0919, 0.3647, 0.1043, 0.3769, 0.0959, 0.3854, 0.0835, 0.3732, 0.1687, 0.6639, 0.1684, 0.7992, 0.1691, 0.4886, 0.1684, 0.7992, 0.168, 0.9932, 0.1691, 0.4886, 0.8693, 0.6708, 0.869, 0.7941, 0.8015, 0.7939, 0.8018, 0.6706, 0.9465, 0.4643, 0.9344, 0.4644, 0.9344, 0.4662, 0.9465, 0.466, 0.8018, 0.6706, 0.8015, 0.7939, 0.7341, 0.7938, 0.7343, 0.6705, 0.9586, 0.4641, 0.9465, 0.4643, 0.9465, 0.466, 0.9586, 0.4659, 0.1913, 0.9956, 0.3052, 0.9765, 0.389, 0.9767, 1.236, 0.998, 0.9961, 0.9974, 1.751, 0.9991, 1.752, 0.7915, 0.9966, 0.7898, 0.1102, 0.3462, 0.1226, 0.3584, 0.1142, 0.3669, 0.1019, 0.3547, 0.0571, 0.536, 0.0458, 0.5324, 0.0349, 0.5275, 0.0246, 0.5215, 0.0182, 0.5168, 0.1448, 0.5221, 0.1381, 0.5262, 0.1273, 0.5314, 0.116, 0.5353, 0.1044, 0.538, 0.0926, 0.5394, 0.0807, 0.5396, 0.0688, 0.5384, 0.8441, 0.7918, 0.8444, 0.6684, 0.8437, 0.9994, 0.8444, 0.6684, 0.8448, 0.4947, 0.8437, 0.9994, 0.1712, 0.8217, 0.1805, 0.8309, 0.1722, 0.8393, 0.1628, 0.8301, 0.4418, 0.1848, 0.4416, 0.2038, 0.4438, 0.0188, 0.0684, 0.4628, 0.0611, 0.4629, 0.0611, 0.4646, 0.0684, 0.4645, 0.5265, 0.3286, 0.4966, 0.3286, 0.4964, 0.4344, 0.5262, 0.4345, 0.1393, 0.8539, 0.2269, 0.7651, 0.2363, 0.7743, 0.1487, 0.8631, 0.2468, 0.9934, 0.248, 0.4887, 0.1691, 0.4886, 0.168, 0.9932])
me_poly_os_0_003.materials.append(mat_default_003)
me_poly_os_0_003.use_remesh_fix_poles = True
me_poly_os_0_003.use_remesh_preserve_attributes = False
me_poly_os_0_003.use_mirror_vertex_groups = False
me_poly_os_0_003.update()

# ---- objects
ob_eblg_office58_obj = bpy.data.objects.new('EBLG_Office58.obj', None)
ob_default_lod = bpy.data.objects.new('Default LOD', None)
ob_amb_street_light3 = bpy.data.objects.new('amb_street_light3', light_light_name_amb_street_light3_016)
ob_amb_street_light3_001 = bpy.data.objects.new('amb_street_light3.001', light_light_name_amb_street_light3_017)
ob_amb_street_light3_002 = bpy.data.objects.new('amb_street_light3.002', light_light_name_amb_street_light3_018)
ob_amb_street_light3_003 = bpy.data.objects.new('amb_street_light3.003', light_light_name_amb_street_light3_019)
ob_poly_os_0_hard__blend_yes = bpy.data.objects.new('POLY_OS=0 HARD= BLEND=yes', me_poly_os_0_003)

# ---- transforms, parenting, visibility, modifiers, constraints
ob_eblg_office58_obj.location = (-0.363, 1.491, 0.0)
ob_eblg_office58_obj.rotation_euler = (1.571, -0.0, 0.7233)
ob_eblg_office58_obj.empty_display_size = 0.01
ob_eblg_office58_obj.lineart.crease_threshold = 0.0
ob_default_lod.parent = ob_eblg_office58_obj
ob_default_lod.location = (0.0, 0.0, 0.0)
ob_default_lod.empty_display_size = 0.01
ob_default_lod.lineart.crease_threshold = 0.0
ob_amb_street_light3.parent = ob_default_lod
ob_amb_street_light3.location = (12.29, 4.92, -13.3)
ob_amb_street_light3.lineart.crease_threshold = 0.0
ob_amb_street_light3_001.parent = ob_default_lod
ob_amb_street_light3_001.location = (-19.54, 3.34, -15.48)
ob_amb_street_light3_001.lineart.crease_threshold = 0.0
ob_amb_street_light3_002.parent = ob_default_lod
ob_amb_street_light3_002.location = (9.51, 12.4, -9.754)
ob_amb_street_light3_002.lineart.crease_threshold = 0.0
ob_amb_street_light3_003.parent = ob_default_lod
ob_amb_street_light3_003.location = (17.93, 3.37, 17.89)
ob_amb_street_light3_003.lineart.crease_threshold = 0.0
ob_poly_os_0_hard__blend_yes.parent = ob_default_lod
ob_poly_os_0_hard__blend_yes.location = (-0.7146, 6.205, 1.358)
ob_poly_os_0_hard__blend_yes.show_transparent = True
ob_poly_os_0_hard__blend_yes.lineart.crease_threshold = 0.0
_m = ob_poly_os_0_hard__blend_yes.modifiers.new('Auto Smooth', 'NODES')
_m.node_group = ng_auto_smooth
_gi = [s.identifier for s in ng_auto_smooth.interface.items_tree if s.item_type == 'SOCKET' and s.in_out == 'INPUT']
_m[_gi[1]] = 0.7854  # Angle

# ---- collection membership
col_collection.objects.link(ob_eblg_office58_obj)
col_collection.objects.link(ob_default_lod)
col_collection.objects.link(ob_amb_street_light3)
col_collection.objects.link(ob_amb_street_light3_001)
col_collection.objects.link(ob_amb_street_light3_002)
col_collection.objects.link(ob_amb_street_light3_003)
col_collection.objects.link(ob_poly_os_0_hard__blend_yes)

# ---- scene / render settings (as saved in the file)
scene.frame_start = 1; scene.frame_end = 250; scene.frame_set(108)
scene.render.engine = 'BLENDER_EEVEE_NEXT'
scene.cycles.use_denoising = False
scene.cycles.samples = 128
scene.cycles.sampling_pattern = 'TABULATED_SOBOL'
scene.cycles.use_adaptive_sampling = False
scene.cycles.use_light_tree = False
scene.view_settings.view_transform = 'Filmic'
bpy.context.view_layer.update()

# ---- added for rendering (the .blend has no active camera): camera
cam_auto = bpy.data.cameras.new('AutoCamera')
cam_auto.lens = 50.0
cam_auto.sensor_width = 36.0
cam_auto.clip_end = 1520.87
ob_auto_camera = bpy.data.objects.new('AutoCamera', cam_auto)
scene.collection.objects.link(ob_auto_camera)
ob_auto_camera.location = (86.6593, -103.991, 75.5325)
ob_auto_camera.rotation_euler = (1.09748, -7.21219e-08, 0.694738)
scene.camera = ob_auto_camera
bpy.context.view_layer.update()
